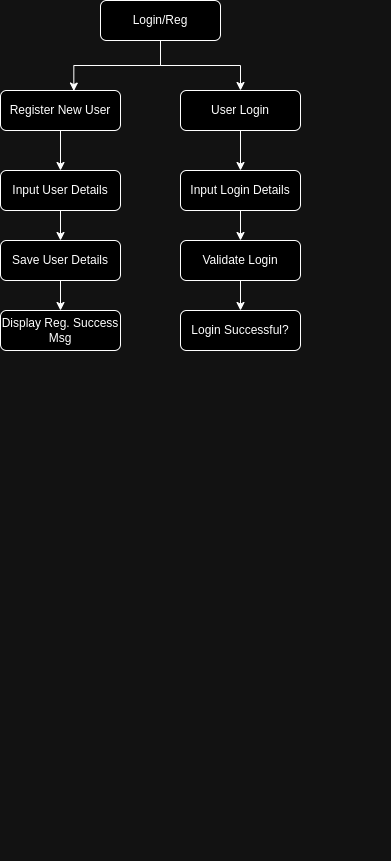

The diagram above was exported from draw.io. Its source (the exported page's mxGraphModel, read from the mxfile embedded in the PNG):
<mxGraphModel dx="1157" dy="633" grid="1" gridSize="10" guides="1" tooltips="1" connect="1" arrows="1" fold="1" page="1" pageScale="1" pageWidth="827" pageHeight="1169" math="0" shadow="0">
  <root>
    <mxCell id="WIyWlLk6GJQsqaUBKTNV-0" />
    <mxCell id="WIyWlLk6GJQsqaUBKTNV-1" parent="WIyWlLk6GJQsqaUBKTNV-0" />
    <mxCell id="YI5nxlyJurdDIpKs7lJP-41" value="" style="group" vertex="1" connectable="0" parent="WIyWlLk6GJQsqaUBKTNV-1">
      <mxGeometry x="180" y="80" width="390" height="860" as="geometry" />
    </mxCell>
    <mxCell id="YI5nxlyJurdDIpKs7lJP-44" value="" style="group" vertex="1" connectable="0" parent="YI5nxlyJurdDIpKs7lJP-41">
      <mxGeometry width="300" height="350" as="geometry" />
    </mxCell>
    <mxCell id="YI5nxlyJurdDIpKs7lJP-5" style="edgeStyle=orthogonalEdgeStyle;rounded=0;orthogonalLoop=1;jettySize=auto;html=1;entryX=0.5;entryY=0;entryDx=0;entryDy=0;" edge="1" parent="YI5nxlyJurdDIpKs7lJP-44" source="WIyWlLk6GJQsqaUBKTNV-3" target="YI5nxlyJurdDIpKs7lJP-2">
      <mxGeometry relative="1" as="geometry" />
    </mxCell>
    <mxCell id="WIyWlLk6GJQsqaUBKTNV-3" value="Login/Reg" style="rounded=1;whiteSpace=wrap;html=1;fontSize=12;glass=0;strokeWidth=1;shadow=0;" parent="YI5nxlyJurdDIpKs7lJP-44" vertex="1">
      <mxGeometry x="100" width="120" height="40" as="geometry" />
    </mxCell>
    <mxCell id="YI5nxlyJurdDIpKs7lJP-24" style="edgeStyle=orthogonalEdgeStyle;rounded=0;orthogonalLoop=1;jettySize=auto;html=1;entryX=0.5;entryY=0;entryDx=0;entryDy=0;" edge="1" parent="YI5nxlyJurdDIpKs7lJP-44" source="YI5nxlyJurdDIpKs7lJP-1" target="YI5nxlyJurdDIpKs7lJP-7">
      <mxGeometry relative="1" as="geometry" />
    </mxCell>
    <mxCell id="YI5nxlyJurdDIpKs7lJP-1" value="Register New User" style="rounded=1;whiteSpace=wrap;html=1;fontSize=12;glass=0;strokeWidth=1;shadow=0;" vertex="1" parent="YI5nxlyJurdDIpKs7lJP-44">
      <mxGeometry y="90" width="120" height="40" as="geometry" />
    </mxCell>
    <mxCell id="YI5nxlyJurdDIpKs7lJP-25" style="edgeStyle=orthogonalEdgeStyle;rounded=0;orthogonalLoop=1;jettySize=auto;html=1;entryX=0.5;entryY=0;entryDx=0;entryDy=0;" edge="1" parent="YI5nxlyJurdDIpKs7lJP-44" source="YI5nxlyJurdDIpKs7lJP-2" target="YI5nxlyJurdDIpKs7lJP-9">
      <mxGeometry relative="1" as="geometry" />
    </mxCell>
    <mxCell id="YI5nxlyJurdDIpKs7lJP-2" value=" User Login " style="rounded=1;whiteSpace=wrap;html=1;fontSize=12;glass=0;strokeWidth=1;shadow=0;" vertex="1" parent="YI5nxlyJurdDIpKs7lJP-44">
      <mxGeometry x="180" y="90" width="120" height="40" as="geometry" />
    </mxCell>
    <mxCell id="YI5nxlyJurdDIpKs7lJP-3" style="edgeStyle=orthogonalEdgeStyle;rounded=0;orthogonalLoop=1;jettySize=auto;html=1;entryX=0.611;entryY=0.014;entryDx=0;entryDy=0;entryPerimeter=0;" edge="1" parent="YI5nxlyJurdDIpKs7lJP-44" source="WIyWlLk6GJQsqaUBKTNV-3" target="YI5nxlyJurdDIpKs7lJP-1">
      <mxGeometry relative="1" as="geometry" />
    </mxCell>
    <mxCell id="YI5nxlyJurdDIpKs7lJP-26" style="edgeStyle=orthogonalEdgeStyle;rounded=0;orthogonalLoop=1;jettySize=auto;html=1;entryX=0.5;entryY=0;entryDx=0;entryDy=0;" edge="1" parent="YI5nxlyJurdDIpKs7lJP-44" source="YI5nxlyJurdDIpKs7lJP-7" target="YI5nxlyJurdDIpKs7lJP-10">
      <mxGeometry relative="1" as="geometry" />
    </mxCell>
    <mxCell id="YI5nxlyJurdDIpKs7lJP-7" value=" Input User Details " style="rounded=1;whiteSpace=wrap;html=1;fontSize=12;glass=0;strokeWidth=1;shadow=0;" vertex="1" parent="YI5nxlyJurdDIpKs7lJP-44">
      <mxGeometry y="170" width="120" height="40" as="geometry" />
    </mxCell>
    <mxCell id="YI5nxlyJurdDIpKs7lJP-27" style="edgeStyle=orthogonalEdgeStyle;rounded=0;orthogonalLoop=1;jettySize=auto;html=1;entryX=0.5;entryY=0;entryDx=0;entryDy=0;" edge="1" parent="YI5nxlyJurdDIpKs7lJP-44" source="YI5nxlyJurdDIpKs7lJP-9" target="YI5nxlyJurdDIpKs7lJP-11">
      <mxGeometry relative="1" as="geometry" />
    </mxCell>
    <mxCell id="YI5nxlyJurdDIpKs7lJP-9" value=" Input Login Details  " style="rounded=1;whiteSpace=wrap;html=1;fontSize=12;glass=0;strokeWidth=1;shadow=0;" vertex="1" parent="YI5nxlyJurdDIpKs7lJP-44">
      <mxGeometry x="180" y="170" width="120" height="40" as="geometry" />
    </mxCell>
    <mxCell id="YI5nxlyJurdDIpKs7lJP-28" style="edgeStyle=orthogonalEdgeStyle;rounded=0;orthogonalLoop=1;jettySize=auto;html=1;entryX=0.5;entryY=0;entryDx=0;entryDy=0;" edge="1" parent="YI5nxlyJurdDIpKs7lJP-44" source="YI5nxlyJurdDIpKs7lJP-10" target="YI5nxlyJurdDIpKs7lJP-12">
      <mxGeometry relative="1" as="geometry" />
    </mxCell>
    <mxCell id="YI5nxlyJurdDIpKs7lJP-10" value="  Save User Details " style="rounded=1;whiteSpace=wrap;html=1;fontSize=12;glass=0;strokeWidth=1;shadow=0;" vertex="1" parent="YI5nxlyJurdDIpKs7lJP-44">
      <mxGeometry y="240" width="120" height="40" as="geometry" />
    </mxCell>
    <mxCell id="YI5nxlyJurdDIpKs7lJP-29" style="edgeStyle=orthogonalEdgeStyle;rounded=0;orthogonalLoop=1;jettySize=auto;html=1;entryX=0.5;entryY=0;entryDx=0;entryDy=0;" edge="1" parent="YI5nxlyJurdDIpKs7lJP-44" source="YI5nxlyJurdDIpKs7lJP-11" target="YI5nxlyJurdDIpKs7lJP-13">
      <mxGeometry relative="1" as="geometry" />
    </mxCell>
    <mxCell id="YI5nxlyJurdDIpKs7lJP-11" value="  Validate Login  " style="rounded=1;whiteSpace=wrap;html=1;fontSize=12;glass=0;strokeWidth=1;shadow=0;" vertex="1" parent="YI5nxlyJurdDIpKs7lJP-44">
      <mxGeometry x="180" y="240" width="120" height="40" as="geometry" />
    </mxCell>
    <mxCell id="YI5nxlyJurdDIpKs7lJP-12" value="  Display Reg. Success Msg  " style="rounded=1;whiteSpace=wrap;html=1;fontSize=12;glass=0;strokeWidth=1;shadow=0;" vertex="1" parent="YI5nxlyJurdDIpKs7lJP-44">
      <mxGeometry y="310" width="120" height="40" as="geometry" />
    </mxCell>
    <mxCell id="YI5nxlyJurdDIpKs7lJP-13" value="    Login Successful?   " style="rounded=1;whiteSpace=wrap;html=1;fontSize=12;glass=0;strokeWidth=1;shadow=0;" vertex="1" parent="YI5nxlyJurdDIpKs7lJP-44">
      <mxGeometry x="180" y="310" width="120" height="40" as="geometry" />
    </mxCell>
  </root>
</mxGraphModel>